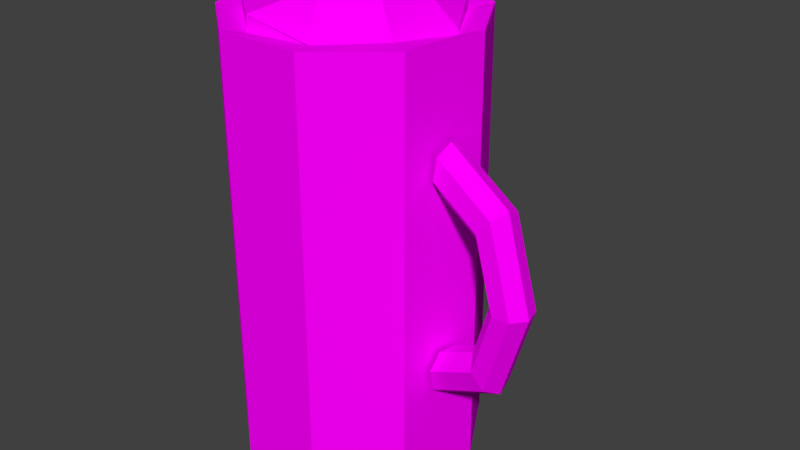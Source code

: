 # Source: beer.blend  (saved by Blender 2.77.0; exported with 4.5.12 LTS)
import bpy
from mathutils import Matrix  # noqa: F401  (used for matrix-valued properties, if any)

bpy.ops.wm.read_factory_settings(use_empty=True)
scene = bpy.context.scene
scene.name = 'Scene'

# ---- collections
col_collection_1 = bpy.data.collections.new('Collection 1'); scene.collection.children.link(col_collection_1)

# ---- images (referenced by path relative to the original .blend; pixels are not part of the script)
import os
ASSET_DIR = os.environ.get("B2B_ASSET_DIR", "")  # directory of the original .blend (textures are referenced by path, not embedded)
HERE = os.path.dirname(os.path.abspath(__file__))  # packed textures are extracted next to this script under _unpacked/

def load_image(name, relpath, width, height, colorspace="sRGB"):
    """Load a texture the original file referenced (path relative to the .blend, or extracted next to this script)."""
    p = next((c for c in (os.path.join(HERE, relpath), os.path.join(ASSET_DIR, relpath)) if relpath and os.path.exists(c)), "")
    if p:
        img = bpy.data.images.load(p, check_existing=True)
        img.name = name
    else:  # same state as the original file: an image datablock whose file is absent (Cycles renders it pink)
        img = bpy.data.images.new(name, width, height)
        img.source = "FILE"
        img.filepath = "//" + (relpath or name)
    img.colorspace_settings.name = colorspace
    return img
img_colorpalette_jpg_001 = load_image('colorPalette.jpg.001', 'colorPalette.jpg', 1024, 1024, 'sRGB')

# ---- materials (node trees are filled in below, after node groups)
mat_material = bpy.data.materials.new('Material')
mat_material.alpha_threshold = 0.0
mat_material.roughness = 0.5
mat_material.line_color = (0.0, 0.0, 0.0, 1.0)

# ---- material node trees
mat_material.use_nodes = True; mat_material.node_tree.nodes.clear()
_N = mat_material.node_tree.nodes; _L = mat_material.node_tree.links
n0 = _N.new('ShaderNodeOutputMaterial'); n0.name = 'Material Output'; n0.location = (300, 300)
n1 = _N.new('ShaderNodeBsdfDiffuse'); n1.name = 'Diffuse BSDF'; n1.location = (10, 300)
n2 = _N.new('ShaderNodeTexCoord'); n2.name = 'Texture Coordinate'; n2.location = (-183, 230)
n3 = _N.new('ShaderNodeTexImage'); n3.name = 'Image Texture'; n3.location = (228, 132)
n3.width = 140
n3.image = img_colorpalette_jpg_001
_L.new(n1.outputs[0], n0.inputs[0])
_L.new(n2.outputs[2], n3.inputs[0])
_L.new(n3.outputs[0], n1.inputs[0])
n0.is_active_output = True

# ---- world
world_world = bpy.data.worlds.new('World'); scene.world = world_world
world_world.color = (0.05088, 0.05088, 0.05088)
world_world.use_sun_shadow = False
world_world.sun_shadow_jitter_overblur = 0.0
world_world.cycles.sampling_method = 'MANUAL'

# ---- meshes
me_cube = bpy.data.meshes.new('Cube')
me_cube.from_pydata([(1.75, -0.297, 1.785), (1.667, -0.4077, 1.785), (1.528, -0.4113, 1.785), (1.439, -0.3053, 1.785), (1.466, -0.1693, 1.785), (1.59, -0.1058, 1.785), (1.716, -0.1627, 1.785), (1.521, -0.251, 2.493), (1.455, -0.3651, 2.44), (1.355, -0.3766, 2.32), (1.297, -0.2768, 2.224), (1.324, -0.1408, 2.224), (1.416, -0.0711, 2.32), (1.504, -0.1201, 2.44), (0.9671, -0.14, 2.787), (0.9426, -0.2625, 2.711), (0.9365, -0.2927, 2.542), (0.9535, -0.208, 2.406), (0.9807, -0.07201, 2.406), (0.9977, 0.01276, 2.542), (0.9916, -0.01749, 2.711), (0.9671, -0.14, 0.7838), (0.9426, -0.2625, 0.8592), (0.9365, -0.2927, 1.029), (0.9535, -0.208, 1.164), (0.9807, -0.07201, 1.164), (0.9977, 0.01276, 1.029), (0.9916, -0.01749, 0.8592), (1.521, -0.251, 1.077), (1.455, -0.3651, 1.13), (1.355, -0.3766, 1.25), (1.297, -0.2768, 1.346), (1.324, -0.1408, 1.346), (1.416, -0.0711, 1.25), (1.504, -0.1201, 1.13), (0.0, 0.0, 0.03709), (0.0, 1.0, 0.03709), (0.0, 1.0, 3.079), (0.6428, 0.766, 0.03709), (0.6428, 0.766, 3.079), (0.9848, 0.1736, 0.03709), (0.9848, 0.1736, 3.245), (0.866, -0.5, 0.03709), (0.866, -0.5, 3.079), (0.342, -0.9397, 0.03709), (0.342, -0.9397, 3.245), (-0.342, -0.9397, 0.03709), (-0.342, -0.9397, 3.079), (-0.866, -0.5, 0.03709), (-0.866, -0.5, 3.245), (-0.9848, 0.1736, 0.03709), (-0.9848, 0.1736, 3.079), (-0.6428, 0.766, 0.03709), (-0.6428, 0.766, 3.245), (1.236e-08, 0.8052, 3.437), (0.0, 1.0, 0.2989), (0.5175, 0.6168, 3.433), (0.7929, 0.1398, 3.419), (0.6973, -0.4026, 3.475), (0.2754, -0.7566, 3.46), (-0.2754, -0.7566, 3.437), (-0.6973, -0.4026, 3.45), (-0.7929, 0.1398, 3.429), (-0.5175, 0.6168, 3.453), (0.6428, 0.766, 3.476), (0.0, 1.0, 3.476), (0.9848, 0.1736, 3.476), (0.866, -0.5, 3.476), (0.342, -0.9397, 3.476), (-0.342, -0.9397, 3.476), (-0.866, -0.5, 3.476), (-0.9848, 0.1736, 3.476), (-0.6428, 0.766, 3.476), (2.779e-08, 0.5619, 3.515), (0.0, 0.0, 3.105), (0.3612, 0.4305, 3.764), (0.5534, 0.09758, 3.685), (0.4866, -0.281, 3.691), (0.1922, -0.528, 3.781), (-0.1922, -0.528, 3.674), (-0.4866, -0.281, 3.593), (-0.5534, 0.09758, 3.791), (-0.3612, 0.4305, 3.688), (0.6428, 0.766, 0.2989), (0.9848, 0.1736, 0.2989), (0.866, -0.5, 0.2989), (0.342, -0.9397, 0.2989), (-0.342, -0.9397, 0.2989), (-0.866, -0.5, 0.2989), (-0.9848, 0.1736, 0.2989), (-0.6428, 0.766, 0.2989), (0.5175, 0.6168, 3.559), (1.236e-08, 0.8052, 3.453), (0.7929, 0.1398, 3.455), (0.6973, -0.4026, 3.437), (0.2754, -0.7566, 3.456), (-0.2754, -0.7566, 3.556), (-0.6973, -0.4026, 3.588), (-0.7929, 0.1398, 3.558), (-0.5175, 0.6168, 3.606), (0.141, 0.168, 3.333), (6.038e-08, 0.2194, 3.42), (0.216, 0.03809, 3.436), (0.19, -0.1097, 3.663), (0.07503, -0.2061, 3.61), (-0.07503, -0.2061, 3.733), (-0.19, -0.1097, 3.627), (-0.216, 0.03809, 3.262), (-0.141, 0.168, 3.473)], [], [(0, 7, 8, 1), (1, 8, 9, 2), (2, 9, 10, 3), (3, 10, 11, 4), (4, 11, 12, 5), (5, 12, 13, 6), (0, 6, 13, 7), (7, 14, 15, 8), (8, 15, 16, 9), (9, 16, 17, 10), (10, 17, 18, 11), (11, 18, 19, 12), (12, 19, 20, 13), (13, 20, 14, 7), (21, 28, 29, 22), (22, 29, 30, 23), (23, 30, 31, 24), (24, 31, 32, 25), (25, 32, 33, 26), (26, 33, 34, 27), (27, 34, 28, 21), (28, 0, 1, 29), (29, 1, 2, 30), (30, 2, 3, 31), (31, 3, 4, 32), (32, 4, 5, 33), (33, 5, 6, 34), (34, 6, 0, 28), (35, 36, 38), (37, 53, 72, 65), (55, 37, 39, 83), (35, 38, 40), (43, 41, 66, 67), (83, 39, 41, 84), (35, 40, 42), (47, 45, 68, 69), (84, 41, 43, 85), (35, 42, 44), (51, 49, 70, 71), (85, 43, 45, 86), (35, 44, 46), (39, 37, 65, 64), (86, 45, 47, 87), (35, 46, 48), (41, 39, 64, 66), (87, 47, 49, 88), (35, 48, 50), (45, 43, 67, 68), (88, 49, 51, 89), (35, 50, 52), (49, 47, 69, 70), (89, 51, 53, 90), (35, 52, 36), (53, 51, 71, 72), (90, 53, 37, 55), (54, 63, 99, 92), (57, 56, 91, 93), (60, 59, 95, 96), (63, 62, 98, 99), (56, 54, 92, 91), (59, 58, 94, 95), (62, 61, 97, 98), (58, 57, 93, 94), (61, 60, 96, 97), (54, 56, 64, 65), (56, 57, 66, 64), (57, 58, 67, 66), (58, 59, 68, 67), (59, 60, 69, 68), (60, 61, 70, 69), (61, 62, 71, 70), (62, 63, 72, 71), (63, 54, 65, 72), (74, 100, 101), (74, 102, 100), (74, 103, 102), (74, 104, 103), (74, 105, 104), (74, 106, 105), (74, 107, 106), (74, 108, 107), (74, 101, 108), (52, 90, 55, 36), (50, 89, 90, 52), (48, 88, 89, 50), (46, 87, 88, 48), (44, 86, 87, 46), (42, 85, 86, 44), (40, 84, 85, 42), (38, 83, 84, 40), (36, 55, 83, 38), (73, 75, 91, 92), (75, 76, 93, 91), (76, 77, 94, 93), (77, 78, 95, 94), (78, 79, 96, 95), (79, 80, 97, 96), (80, 81, 98, 97), (81, 82, 99, 98), (82, 73, 92, 99), (101, 100, 75, 73), (100, 102, 76, 75), (102, 103, 77, 76), (103, 104, 78, 77), (104, 105, 79, 78), (105, 106, 80, 79), (106, 107, 81, 80), (107, 108, 82, 81), (108, 101, 73, 82)])
_uv = me_cube.uv_layers.new(name='UVMap')
_uv.uv.foreach_set('vector', [0.01149, 0.02305, 0.01127, 0.02432, 0.01118, 0.02422, 0.01138, 0.02305, 0.01138, 0.02305, 0.01118, 0.02422, 0.01108, 0.02401, 0.01124, 0.02305, 0.005813, 0.02659, 0.005741, 0.02754, 0.005628, 0.02737, 0.005687, 0.02659, 0.005687, 0.02659, 0.005628, 0.02737, 0.005497, 0.02737, 0.005556, 0.02659, 0.005572, 0.02919, 0.005448, 0.02841, 0.005563, 0.02824, 0.005715, 0.02919, 0.005715, 0.02919, 0.005563, 0.02824, 0.005627, 0.02803, 0.005813, 0.02919, 0.01067, 0.02346, 0.01053, 0.02346, 0.01045, 0.02228, 0.01058, 0.02218, 0.005914, 0.02088, 0.005914, 0.02187, 0.005786, 0.02188, 0.005786, 0.02096, 0.01118, 0.02422, 0.01068, 0.02471, 0.01067, 0.02441, 0.01108, 0.02401, 0.01108, 0.02401, 0.01067, 0.02441, 0.01071, 0.02416, 0.01104, 0.02384, 0.01149, 0.02076, 0.01149, 0.0214, 0.01135, 0.0214, 0.01135, 0.02076, 0.005448, 0.02841, 0.005147, 0.02809, 0.005196, 0.02784, 0.005563, 0.02824, 0.005563, 0.02824, 0.005196, 0.02784, 0.005178, 0.02754, 0.005627, 0.02803, 0.006043, 0.02096, 0.006043, 0.02188, 0.005914, 0.02187, 0.005914, 0.02088, 0.005657, 0.02187, 0.005657, 0.02089, 0.005786, 0.02097, 0.005786, 0.02188, 0.01068, 0.0214, 0.01118, 0.02188, 0.01108, 0.0221, 0.01067, 0.0217, 0.01067, 0.0217, 0.01108, 0.0221, 0.01104, 0.02227, 0.01071, 0.02195, 0.01135, 0.02077, 0.01135, 0.0214, 0.01121, 0.0214, 0.01121, 0.02077, 0.005147, 0.0303, 0.005448, 0.02998, 0.005563, 0.03015, 0.005196, 0.03055, 0.005196, 0.03055, 0.005563, 0.03015, 0.005627, 0.03036, 0.005178, 0.03085, 0.005528, 0.02188, 0.005528, 0.02097, 0.005657, 0.02089, 0.005657, 0.02187, 0.01127, 0.02179, 0.01149, 0.02305, 0.01138, 0.02305, 0.01118, 0.02188, 0.01118, 0.02188, 0.01138, 0.02305, 0.01124, 0.02305, 0.01108, 0.0221, 0.005741, 0.02563, 0.005813, 0.02659, 0.005687, 0.02659, 0.005628, 0.0258, 0.005628, 0.0258, 0.005687, 0.02659, 0.005556, 0.02659, 0.005497, 0.0258, 0.005448, 0.02998, 0.005572, 0.02919, 0.005715, 0.02919, 0.005563, 0.03015, 0.005563, 0.03015, 0.005715, 0.02919, 0.005813, 0.02919, 0.005627, 0.03036, 0.01045, 0.02461, 0.01053, 0.02346, 0.01067, 0.02346, 0.01058, 0.02471, 0.009352, 0.02294, 0.008384, 0.02355, 0.008384, 0.02233, 0.01023, 0.03014, 0.01094, 0.03014, 0.01094, 0.03085, 0.01023, 0.03085, 0.5609, 0.4576, 0.5609, 0.4625, 0.5604, 0.4625, 0.5604, 0.4576, 0.009352, 0.02294, 0.008384, 0.02233, 0.008837, 0.02139, 0.009708, 0.0254, 0.009048, 0.02542, 0.009048, 0.02471, 0.009708, 0.0247, 0.559, 0.4627, 0.559, 0.4578, 0.5597, 0.4578, 0.5597, 0.4628, 0.009352, 0.02294, 0.008837, 0.02139, 0.009531, 0.02118, 0.007073, 0.03014, 0.007763, 0.03014, 0.007763, 0.03085, 0.007073, 0.03085, 0.5597, 0.4628, 0.5597, 0.4578, 0.5604, 0.4578, 0.5604, 0.4627, 0.009352, 0.02294, 0.009531, 0.02118, 0.01014, 0.02179, 0.007073, 0.02542, 0.006369, 0.02542, 0.006369, 0.02471, 0.007073, 0.02471, 0.559, 0.4576, 0.559, 0.4625, 0.5584, 0.4625, 0.5584, 0.4576, 0.009352, 0.02294, 0.01014, 0.02179, 0.01038, 0.02294, 0.009708, 0.03014, 0.01023, 0.03014, 0.01023, 0.03085, 0.009708, 0.03085, 0.5584, 0.4576, 0.5584, 0.4625, 0.5577, 0.4625, 0.5577, 0.4576, 0.009352, 0.02294, 0.01038, 0.02294, 0.01014, 0.02409, 0.009048, 0.02542, 0.008384, 0.02541, 0.008384, 0.0247, 0.009048, 0.02471, 0.5565, 0.4628, 0.5565, 0.4578, 0.557, 0.4578, 0.557, 0.4628, 0.009352, 0.02294, 0.01014, 0.02409, 0.009531, 0.0247, 0.007763, 0.03014, 0.008384, 0.03014, 0.008384, 0.03085, 0.007763, 0.03085, 0.557, 0.4628, 0.557, 0.4578, 0.5577, 0.4578, 0.5577, 0.4628, 0.009352, 0.02294, 0.009531, 0.0247, 0.008837, 0.02448, 0.006369, 0.02542, 0.005813, 0.02542, 0.005813, 0.02471, 0.006369, 0.02471, 0.5621, 0.4576, 0.5621, 0.4625, 0.5616, 0.4625, 0.5616, 0.4576, 0.009352, 0.02294, 0.008837, 0.02448, 0.008384, 0.02355, 0.01094, 0.03014, 0.01149, 0.03014, 0.01149, 0.03085, 0.01094, 0.03085, 0.5616, 0.4576, 0.5616, 0.4625, 0.5609, 0.4625, 0.5609, 0.4576, 0.006215, 0.0209, 0.006215, 0.02188, 0.006043, 0.02188, 0.006043, 0.0209, 0.01067, 0.02125, 0.01067, 0.02218, 0.0105, 0.02218, 0.0105, 0.02125, 0.006386, 0.02003, 0.006386, 0.02094, 0.006215, 0.02094, 0.006215, 0.02003, 0.005483, 0.02505, 0.005497, 0.0258, 0.005326, 0.0258, 0.005312, 0.02505, 0.006215, 0.02007, 0.006215, 0.0209, 0.006043, 0.0209, 0.006043, 0.02007, 0.006386, 0.02094, 0.006386, 0.02188, 0.006215, 0.02188, 0.006215, 0.02094, 0.005497, 0.0258, 0.005497, 0.02678, 0.005326, 0.02678, 0.005326, 0.0258, 0.01067, 0.02033, 0.01067, 0.02125, 0.0105, 0.02125, 0.0105, 0.02033, 0.005497, 0.02678, 0.005483, 0.02754, 0.005312, 0.02754, 0.005326, 0.02678, 0.007498, 0.02153, 0.006939, 0.0217, 0.006839, 0.0214, 0.007533, 0.02119, 0.006939, 0.0217, 0.006575, 0.02246, 0.006386, 0.02234, 0.006839, 0.0214, 0.006575, 0.02246, 0.006575, 0.02344, 0.006386, 0.02356, 0.006386, 0.02234, 0.006575, 0.02344, 0.006939, 0.02419, 0.006839, 0.0245, 0.006386, 0.02356, 0.006939, 0.02419, 0.007498, 0.02437, 0.007533, 0.02471, 0.006839, 0.0245, 0.007498, 0.02437, 0.007989, 0.02387, 0.008143, 0.0241, 0.007533, 0.02471, 0.007989, 0.02387, 0.008183, 0.02295, 0.008384, 0.02295, 0.008143, 0.0241, 0.008183, 0.02295, 0.007989, 0.02203, 0.008143, 0.0218, 0.008384, 0.02295, 0.007989, 0.02203, 0.007498, 0.02153, 0.007533, 0.02119, 0.008143, 0.0218, 0.01308, 0.9853, 0.0133, 0.9853, 0.01325, 0.9855, 0.01308, 0.9853, 0.01325, 0.985, 0.0133, 0.9853, 0.01308, 0.9853, 0.01312, 0.9849, 0.01325, 0.985, 0.01308, 0.9853, 0.01296, 0.9849, 0.01312, 0.9849, 0.01308, 0.9853, 0.01287, 0.9852, 0.01296, 0.9849, 0.01308, 0.9853, 0.01287, 0.9854, 0.01287, 0.9852, 0.01308, 0.9853, 0.01296, 0.9856, 0.01287, 0.9854, 0.01308, 0.9853, 0.01312, 0.9857, 0.01296, 0.9856, 0.01308, 0.9853, 0.01325, 0.9855, 0.01312, 0.9857, 0.01094, 0.02471, 0.01094, 0.02518, 0.01023, 0.02518, 0.01023, 0.02471, 0.01149, 0.02471, 0.01149, 0.02518, 0.01094, 0.02518, 0.01094, 0.02471, 0.006369, 0.03085, 0.006369, 0.03038, 0.007073, 0.03038, 0.007073, 0.03085, 0.005813, 0.03085, 0.005813, 0.03038, 0.006369, 0.03038, 0.006369, 0.03085, 0.007763, 0.02471, 0.007763, 0.02518, 0.007073, 0.02518, 0.007073, 0.02471, 0.008384, 0.02471, 0.008384, 0.02518, 0.007763, 0.02518, 0.007763, 0.02471, 0.009048, 0.03085, 0.009048, 0.03038, 0.009708, 0.03037, 0.009708, 0.03083, 0.008384, 0.03083, 0.008384, 0.03037, 0.009048, 0.03038, 0.009048, 0.03085, 0.01023, 0.02471, 0.01023, 0.02518, 0.009708, 0.02518, 0.009708, 0.02471, 0.01352, 0.9859, 0.01366, 0.9853, 0.01391, 0.9853, 0.01371, 0.9862, 0.01366, 0.9853, 0.01352, 0.9846, 0.01371, 0.9844, 0.01391, 0.9853, 0.01352, 0.9846, 0.01318, 0.9843, 0.01322, 0.9839, 0.01371, 0.9844, 0.01318, 0.9843, 0.01279, 0.9844, 0.01266, 0.984, 0.01322, 0.9839, 0.01279, 0.9844, 0.01253, 0.9849, 0.0123, 0.9848, 0.01266, 0.984, 0.01253, 0.9849, 0.01253, 0.9856, 0.0123, 0.9858, 0.0123, 0.9848, 0.01253, 0.9856, 0.01279, 0.9862, 0.01266, 0.9865, 0.0123, 0.9858, 0.01279, 0.9862, 0.01318, 0.9863, 0.01322, 0.9867, 0.01266, 0.9865, 0.01318, 0.9863, 0.01352, 0.9859, 0.01371, 0.9862, 0.01322, 0.9867, 0.01325, 0.9855, 0.0133, 0.9853, 0.01366, 0.9853, 0.01352, 0.9859, 0.0133, 0.9853, 0.01325, 0.985, 0.01352, 0.9846, 0.01366, 0.9853, 0.01325, 0.985, 0.01312, 0.9849, 0.01318, 0.9843, 0.01352, 0.9846, 0.01312, 0.9849, 0.01296, 0.9849, 0.01279, 0.9844, 0.01318, 0.9843, 0.01296, 0.9849, 0.01287, 0.9852, 0.01253, 0.9849, 0.01279, 0.9844, 0.01287, 0.9852, 0.01287, 0.9854, 0.01253, 0.9856, 0.01253, 0.9849, 0.01287, 0.9854, 0.01296, 0.9856, 0.01279, 0.9862, 0.01253, 0.9856, 0.01296, 0.9856, 0.01312, 0.9857, 0.01318, 0.9863, 0.01279, 0.9862, 0.01312, 0.9857, 0.01325, 0.9855, 0.01352, 0.9859, 0.01318, 0.9863])
_ca = me_cube.color_attributes.new('Col', 'BYTE_COLOR', 'CORNER')
_ca.data.foreach_set('color', [1.0, 1.0, 1.0, 1.0, 1.0, 1.0, 1.0, 1.0, 1.0, 1.0, 1.0, 1.0, 1.0, 1.0, 1.0, 1.0, 1.0, 1.0, 1.0, 1.0, 1.0, 1.0, 1.0, 1.0, 1.0, 1.0, 1.0, 1.0, 1.0, 1.0, 1.0, 1.0, 1.0, 1.0, 1.0, 1.0, 1.0, 1.0, 1.0, 1.0, 1.0, 1.0, 1.0, 1.0, 1.0, 1.0, 1.0, 1.0, 1.0, 1.0, 1.0, 1.0, 1.0, 1.0, 1.0, 1.0, 1.0, 1.0, 1.0, 1.0, 1.0, 1.0, 1.0, 1.0, 1.0, 1.0, 1.0, 1.0, 1.0, 1.0, 1.0, 1.0, 1.0, 1.0, 1.0, 1.0, 1.0, 1.0, 1.0, 1.0, 1.0, 1.0, 1.0, 1.0, 1.0, 1.0, 1.0, 1.0, 1.0, 1.0, 1.0, 1.0, 1.0, 1.0, 1.0, 1.0, 1.0, 1.0, 1.0, 1.0, 1.0, 1.0, 1.0, 1.0, 1.0, 1.0, 1.0, 1.0, 1.0, 1.0, 1.0, 1.0, 1.0, 1.0, 1.0, 1.0, 1.0, 1.0, 1.0, 1.0, 1.0, 1.0, 1.0, 1.0, 1.0, 1.0, 1.0, 1.0, 1.0, 1.0, 1.0, 1.0, 1.0, 1.0, 1.0, 1.0, 1.0, 1.0, 1.0, 1.0, 1.0, 1.0, 1.0, 1.0, 1.0, 1.0, 1.0, 1.0, 1.0, 1.0, 1.0, 1.0, 1.0, 1.0, 1.0, 1.0, 1.0, 1.0, 1.0, 1.0, 1.0, 1.0, 1.0, 1.0, 1.0, 1.0, 1.0, 1.0, 1.0, 1.0, 1.0, 1.0, 1.0, 1.0, 1.0, 1.0, 1.0, 1.0, 1.0, 1.0, 1.0, 1.0, 1.0, 1.0, 1.0, 1.0, 1.0, 1.0, 1.0, 1.0, 1.0, 1.0, 1.0, 1.0, 1.0, 1.0, 1.0, 1.0, 1.0, 1.0, 1.0, 1.0, 1.0, 1.0, 1.0, 1.0, 1.0, 1.0, 1.0, 1.0, 1.0, 1.0, 1.0, 1.0, 1.0, 1.0, 1.0, 1.0, 1.0, 1.0, 1.0, 1.0, 1.0, 1.0, 1.0, 1.0, 1.0, 1.0, 1.0, 1.0, 1.0, 1.0, 1.0, 1.0, 1.0, 1.0, 1.0, 1.0, 1.0, 1.0, 1.0, 1.0, 1.0, 1.0, 1.0, 1.0, 1.0, 1.0, 1.0, 1.0, 1.0, 1.0, 1.0, 1.0, 1.0, 1.0, 1.0, 1.0, 1.0, 1.0, 1.0, 1.0, 1.0, 1.0, 1.0, 1.0, 1.0, 1.0, 1.0, 1.0, 1.0, 1.0, 1.0, 1.0, 1.0, 1.0, 1.0, 1.0, 1.0, 1.0, 1.0, 1.0, 1.0, 1.0, 1.0, 1.0, 1.0, 1.0, 1.0, 1.0, 1.0, 1.0, 1.0, 1.0, 1.0, 1.0, 1.0, 1.0, 1.0, 1.0, 1.0, 1.0, 1.0, 1.0, 1.0, 1.0, 1.0, 1.0, 1.0, 1.0, 1.0, 1.0, 1.0, 1.0, 1.0, 1.0, 1.0, 1.0, 1.0, 1.0, 1.0, 1.0, 1.0, 1.0, 1.0, 1.0, 1.0, 1.0, 1.0, 1.0, 1.0, 1.0, 1.0, 1.0, 1.0, 1.0, 1.0, 1.0, 1.0, 1.0, 1.0, 1.0, 1.0, 1.0, 1.0, 1.0, 1.0, 1.0, 1.0, 1.0, 1.0, 1.0, 1.0, 1.0, 1.0, 1.0, 1.0, 1.0, 1.0, 1.0, 1.0, 1.0, 1.0, 1.0, 1.0, 1.0, 1.0, 1.0, 1.0, 1.0, 1.0, 1.0, 1.0, 1.0, 1.0, 1.0, 1.0, 1.0, 1.0, 1.0, 1.0, 1.0, 1.0, 1.0, 1.0, 1.0, 1.0, 1.0, 1.0, 1.0, 1.0, 1.0, 1.0, 1.0, 1.0, 1.0, 1.0, 1.0, 1.0, 1.0, 1.0, 1.0, 1.0, 1.0, 1.0, 1.0, 1.0, 1.0, 1.0, 1.0, 1.0, 1.0, 1.0, 1.0, 1.0, 1.0, 1.0, 1.0, 1.0, 1.0, 1.0, 1.0, 1.0, 1.0, 1.0, 1.0, 1.0, 1.0, 1.0, 1.0, 1.0, 1.0, 1.0, 1.0, 1.0, 1.0, 1.0, 1.0, 1.0, 1.0, 1.0, 1.0, 1.0, 1.0, 1.0, 1.0, 1.0, 1.0, 1.0, 1.0, 1.0, 1.0, 1.0, 1.0, 1.0, 1.0, 1.0, 1.0, 1.0, 1.0, 1.0, 1.0, 1.0, 1.0, 1.0, 1.0, 1.0, 1.0, 1.0, 1.0, 1.0, 1.0, 1.0, 1.0, 1.0, 1.0, 1.0, 1.0, 1.0, 1.0, 1.0, 1.0, 1.0, 1.0, 1.0, 1.0, 1.0, 1.0, 1.0, 1.0, 1.0, 1.0, 1.0, 1.0, 1.0, 1.0, 1.0, 1.0, 1.0, 1.0, 1.0, 1.0, 1.0, 1.0, 1.0, 1.0, 1.0, 1.0, 1.0, 1.0, 1.0, 1.0, 1.0, 1.0, 1.0, 1.0, 1.0, 1.0, 1.0, 1.0, 1.0, 1.0, 1.0, 1.0, 1.0, 1.0, 1.0, 1.0, 1.0, 1.0, 1.0, 1.0, 1.0, 1.0, 1.0, 1.0, 1.0, 1.0, 1.0, 1.0, 1.0, 1.0, 1.0, 1.0, 1.0, 1.0, 1.0, 1.0, 1.0, 1.0, 1.0, 1.0, 1.0, 1.0, 1.0, 1.0, 1.0, 1.0, 1.0, 1.0, 1.0, 1.0, 1.0, 1.0, 1.0, 1.0, 1.0, 1.0, 1.0, 1.0, 1.0, 1.0, 1.0, 1.0, 1.0, 1.0, 1.0, 1.0, 1.0, 1.0, 1.0, 1.0, 1.0, 1.0, 1.0, 1.0, 1.0, 1.0, 1.0, 1.0, 1.0, 1.0, 1.0, 1.0, 1.0, 1.0, 1.0, 1.0, 1.0, 1.0, 1.0, 1.0, 1.0, 1.0, 1.0, 1.0, 1.0, 1.0, 1.0, 1.0, 1.0, 1.0, 1.0, 1.0, 1.0, 1.0, 1.0, 1.0, 1.0, 1.0, 1.0, 1.0, 1.0, 1.0, 1.0, 1.0, 1.0, 1.0, 1.0, 1.0, 1.0, 1.0, 1.0, 1.0, 1.0, 1.0, 1.0, 1.0, 1.0, 1.0, 1.0, 1.0, 1.0, 1.0, 1.0, 1.0, 1.0, 1.0, 1.0, 1.0, 1.0, 1.0, 1.0, 1.0, 1.0, 1.0, 1.0, 1.0, 1.0, 1.0, 1.0, 1.0, 1.0, 1.0, 1.0, 1.0, 1.0, 1.0, 1.0, 1.0, 1.0, 1.0, 1.0, 1.0, 1.0, 1.0, 1.0, 1.0, 1.0, 1.0, 1.0, 1.0, 1.0, 1.0, 1.0, 1.0, 1.0, 1.0, 1.0, 1.0, 1.0, 1.0, 1.0, 1.0, 1.0, 1.0, 1.0, 1.0, 1.0, 1.0, 1.0, 1.0, 1.0, 1.0, 1.0, 1.0, 1.0, 1.0, 1.0, 1.0, 1.0, 1.0, 1.0, 1.0, 1.0, 1.0, 1.0, 1.0, 1.0, 1.0, 1.0, 1.0, 1.0, 1.0, 1.0, 1.0, 1.0, 1.0, 1.0, 1.0, 1.0, 1.0, 1.0, 1.0, 1.0, 1.0, 1.0, 1.0, 1.0, 1.0, 1.0, 1.0, 1.0, 1.0, 1.0, 1.0, 1.0, 1.0, 1.0, 1.0, 1.0, 1.0, 1.0, 1.0, 1.0, 1.0, 1.0, 1.0, 1.0, 1.0, 1.0, 1.0, 1.0, 1.0, 1.0, 1.0, 1.0, 1.0, 1.0, 1.0, 1.0, 1.0, 1.0, 1.0, 1.0, 1.0, 1.0, 1.0, 1.0, 1.0, 1.0, 1.0, 1.0, 1.0, 1.0, 1.0, 1.0, 1.0, 1.0, 1.0, 1.0, 1.0, 1.0, 1.0, 1.0, 1.0, 1.0, 1.0, 1.0, 1.0, 1.0, 1.0, 1.0, 1.0, 1.0, 1.0, 1.0, 1.0, 1.0, 1.0, 1.0, 1.0, 1.0, 1.0, 1.0, 1.0, 1.0, 1.0, 1.0, 1.0, 1.0, 1.0, 1.0, 1.0, 1.0, 1.0, 1.0, 1.0, 1.0, 1.0, 1.0, 1.0, 1.0, 1.0, 1.0, 1.0, 1.0, 1.0, 1.0, 1.0, 1.0, 1.0, 1.0, 1.0, 1.0, 1.0, 1.0, 1.0, 1.0, 1.0, 1.0, 1.0, 1.0, 1.0, 1.0, 1.0, 1.0, 1.0, 1.0, 1.0, 1.0, 1.0, 1.0, 1.0, 1.0, 1.0, 1.0, 1.0, 1.0, 1.0, 1.0, 1.0, 1.0, 1.0, 1.0, 1.0, 1.0, 1.0, 1.0, 1.0, 1.0, 1.0, 1.0, 1.0, 1.0, 1.0, 1.0, 1.0, 1.0, 1.0, 1.0, 1.0, 1.0, 1.0, 1.0, 1.0, 1.0, 1.0, 1.0, 1.0, 1.0, 1.0, 1.0, 1.0, 1.0, 1.0, 1.0, 1.0, 1.0, 1.0, 1.0, 1.0, 1.0, 1.0, 1.0, 1.0, 1.0, 1.0, 1.0, 1.0, 1.0, 1.0, 1.0, 1.0, 1.0, 1.0, 1.0, 1.0, 1.0, 1.0, 1.0, 1.0, 1.0, 1.0, 1.0, 1.0, 1.0, 1.0, 1.0, 1.0, 1.0, 1.0, 1.0, 1.0, 1.0, 1.0, 1.0, 1.0, 1.0, 1.0, 1.0, 1.0, 1.0, 1.0, 1.0, 1.0, 1.0, 1.0, 1.0, 1.0, 1.0, 1.0, 1.0, 1.0, 1.0, 1.0, 1.0, 1.0, 1.0, 1.0, 1.0, 1.0, 1.0, 1.0, 1.0, 1.0, 1.0, 1.0, 1.0, 1.0, 1.0, 1.0, 1.0, 1.0, 1.0, 1.0, 1.0, 1.0, 1.0, 1.0, 1.0, 1.0, 1.0, 1.0, 1.0, 1.0, 1.0, 1.0, 1.0, 1.0, 1.0, 1.0, 1.0, 1.0, 1.0, 1.0, 1.0, 1.0, 1.0, 1.0, 1.0, 1.0, 1.0, 1.0, 1.0, 1.0, 1.0, 1.0, 1.0, 1.0, 1.0, 1.0, 1.0, 1.0, 1.0, 1.0, 1.0, 1.0, 1.0, 1.0, 1.0, 1.0, 1.0, 1.0, 1.0, 1.0, 1.0, 1.0, 1.0, 1.0, 1.0, 1.0, 1.0, 1.0, 1.0, 1.0, 1.0, 1.0, 1.0, 1.0, 1.0, 1.0, 1.0, 1.0, 1.0, 1.0, 1.0, 1.0, 1.0, 1.0, 1.0, 1.0, 1.0, 1.0, 1.0, 1.0, 1.0, 1.0, 1.0, 1.0, 1.0, 1.0, 1.0, 1.0, 1.0, 1.0, 1.0, 1.0, 1.0, 1.0, 1.0, 1.0, 1.0, 1.0, 1.0, 1.0, 1.0, 1.0, 1.0, 1.0, 1.0, 1.0, 1.0, 1.0, 1.0, 1.0, 1.0, 1.0, 1.0, 1.0, 1.0, 1.0, 1.0, 1.0, 1.0, 1.0, 1.0, 1.0, 1.0, 1.0, 1.0, 1.0, 1.0, 1.0, 1.0, 1.0, 1.0, 1.0, 1.0, 1.0, 1.0, 1.0, 1.0, 1.0, 1.0, 1.0, 1.0, 1.0, 1.0, 1.0, 1.0, 1.0, 1.0, 1.0, 1.0, 1.0, 1.0, 1.0, 1.0, 1.0, 1.0, 1.0, 1.0, 1.0, 1.0, 1.0, 1.0, 1.0, 1.0, 1.0, 1.0, 1.0, 1.0, 1.0, 1.0, 1.0, 1.0, 1.0, 1.0, 1.0, 1.0, 1.0, 1.0, 1.0, 1.0, 1.0, 1.0, 1.0, 1.0, 1.0, 1.0, 1.0, 1.0, 1.0, 1.0, 1.0, 1.0, 1.0, 1.0, 1.0, 1.0, 1.0, 1.0, 1.0, 1.0, 1.0, 1.0, 1.0, 1.0, 1.0, 1.0, 1.0, 1.0, 1.0, 1.0, 1.0, 1.0, 1.0, 1.0, 1.0, 1.0, 1.0, 1.0, 1.0, 1.0, 1.0, 1.0, 1.0, 1.0, 1.0, 1.0, 1.0, 1.0, 1.0, 1.0, 1.0, 1.0, 1.0, 1.0, 1.0, 1.0, 1.0, 1.0, 1.0, 1.0, 1.0, 1.0, 1.0, 1.0, 1.0, 1.0, 1.0, 1.0, 1.0, 1.0, 1.0, 1.0, 1.0, 1.0, 1.0, 1.0, 1.0, 1.0, 1.0, 1.0, 1.0, 1.0, 1.0, 1.0, 1.0, 1.0, 1.0, 1.0, 1.0, 1.0, 1.0, 1.0, 1.0, 1.0, 1.0, 1.0, 1.0, 1.0, 1.0, 1.0, 1.0, 1.0, 1.0, 1.0, 1.0, 1.0, 1.0, 1.0, 1.0, 1.0, 1.0, 1.0, 1.0, 1.0, 1.0, 1.0, 1.0, 1.0, 1.0, 1.0, 1.0, 1.0, 1.0, 1.0, 1.0, 1.0, 1.0, 1.0, 1.0, 1.0, 1.0, 1.0, 1.0, 1.0, 1.0, 1.0, 1.0, 1.0, 1.0, 1.0, 1.0, 1.0, 1.0, 1.0, 1.0, 1.0, 1.0, 1.0, 1.0, 1.0, 1.0, 1.0, 1.0, 1.0, 1.0, 1.0, 1.0, 1.0, 1.0, 1.0, 1.0, 1.0, 1.0, 1.0, 1.0, 1.0, 1.0, 1.0, 1.0, 1.0, 1.0, 1.0, 1.0, 1.0, 1.0, 1.0, 1.0, 1.0, 1.0, 1.0, 1.0, 1.0, 1.0, 1.0, 1.0, 1.0, 1.0, 1.0, 1.0, 1.0, 1.0, 1.0, 1.0, 1.0, 1.0, 1.0, 1.0, 1.0, 1.0, 1.0, 1.0, 1.0, 1.0, 1.0, 1.0, 1.0, 1.0, 1.0, 1.0, 1.0, 1.0, 1.0, 1.0, 1.0, 1.0, 1.0, 1.0, 1.0, 1.0, 1.0, 1.0, 1.0, 1.0, 1.0, 1.0, 1.0, 1.0, 1.0, 1.0, 1.0, 1.0, 1.0, 1.0, 1.0, 1.0, 1.0, 1.0, 1.0, 1.0, 1.0, 1.0, 1.0, 1.0, 1.0, 1.0, 1.0, 1.0, 1.0, 1.0, 1.0, 1.0, 1.0, 1.0, 1.0, 1.0, 1.0, 1.0, 1.0, 1.0, 1.0, 1.0, 1.0, 1.0, 1.0, 1.0, 1.0, 1.0, 1.0, 1.0, 1.0, 1.0, 1.0, 1.0, 1.0, 1.0, 1.0, 1.0, 1.0, 1.0, 1.0, 1.0, 1.0, 1.0, 1.0, 1.0, 1.0, 1.0, 1.0, 1.0, 1.0, 1.0, 1.0, 1.0, 1.0, 1.0, 1.0, 1.0, 1.0, 1.0, 1.0, 1.0, 1.0, 1.0, 1.0, 1.0, 1.0, 1.0, 1.0, 1.0, 1.0, 1.0, 1.0, 1.0, 1.0, 1.0, 1.0, 1.0, 1.0, 1.0, 1.0, 1.0, 1.0, 1.0, 1.0, 1.0, 1.0, 1.0, 1.0, 1.0, 1.0, 1.0, 1.0, 1.0, 1.0, 1.0, 1.0, 1.0, 1.0, 1.0, 1.0, 1.0, 1.0, 1.0, 1.0, 1.0, 1.0, 1.0, 1.0, 1.0, 1.0, 1.0, 1.0, 1.0, 1.0, 1.0, 1.0, 1.0, 1.0, 1.0, 1.0, 1.0, 1.0, 1.0, 1.0, 1.0, 1.0, 1.0, 1.0, 1.0, 1.0, 1.0, 1.0, 1.0, 1.0, 1.0, 1.0, 1.0, 1.0, 1.0, 1.0, 1.0, 1.0, 1.0, 1.0, 1.0, 1.0, 1.0, 1.0, 1.0, 1.0, 1.0, 1.0, 1.0, 1.0, 1.0, 1.0, 1.0, 1.0, 1.0, 1.0, 1.0, 1.0, 1.0, 1.0, 1.0, 1.0, 1.0, 1.0, 1.0, 1.0, 1.0, 1.0, 1.0, 1.0, 1.0, 1.0, 1.0, 1.0, 1.0, 1.0, 1.0, 1.0, 1.0, 1.0, 1.0, 1.0, 1.0, 1.0, 1.0, 1.0, 1.0, 1.0, 1.0, 1.0, 1.0, 1.0, 1.0, 1.0, 1.0, 1.0, 1.0, 1.0, 1.0, 1.0, 1.0, 1.0, 1.0, 1.0, 1.0, 1.0, 1.0, 1.0, 1.0, 1.0, 1.0, 1.0, 1.0, 1.0, 1.0, 1.0, 1.0, 1.0, 1.0, 1.0, 1.0, 1.0, 1.0, 1.0, 1.0, 1.0, 1.0, 1.0, 1.0, 1.0, 1.0, 1.0, 1.0, 1.0, 1.0, 1.0, 1.0, 1.0, 1.0, 1.0, 1.0, 1.0, 1.0, 1.0, 1.0, 1.0, 1.0, 1.0, 1.0, 1.0, 1.0, 1.0, 1.0, 1.0, 1.0, 1.0, 1.0, 1.0, 1.0, 1.0, 1.0, 1.0, 1.0])
me_cube.materials.append(mat_material)
me_cube.use_remesh_preserve_volume = False
me_cube.use_remesh_preserve_attributes = False
me_cube.use_mirror_vertex_groups = False
me_cube.update()

# ---- objects
ob_beer = bpy.data.objects.new('beer', me_cube)

# ---- transforms, parenting, visibility, modifiers, constraints
ob_beer.location = (0.0, 0.0, 0.0)
ob_beer.lock_rotations_4d = False
ob_beer.empty_display_type = 'ARROWS'
ob_beer.lineart.crease_threshold = 0.0

# ---- collection membership
col_collection_1.objects.link(ob_beer)

# ---- scene / render settings (as saved in the file)
scene.frame_start = 1; scene.frame_end = 250; scene.frame_set(1)
scene.render.engine = 'CYCLES'
scene.render.resolution_percentage = 50
scene.render.dither_intensity = 0.0
scene.cycles.use_denoising = False
scene.cycles.samples = 128
scene.cycles.sampling_pattern = 'TABULATED_SOBOL'
scene.cycles.light_sampling_threshold = 0.0
scene.cycles.use_adaptive_sampling = False
scene.cycles.use_light_tree = False
scene.cycles.blur_glossy = 0.0
scene.cycles.sample_clamp_indirect = 0.0
scene.view_settings.view_transform = 'Standard'
bpy.context.view_layer.update()

# ---- added for rendering (the .blend has no active camera and no usable light): camera, sun
cam_auto = bpy.data.cameras.new('AutoCamera')
cam_auto.lens = 50.0
cam_auto.sensor_width = 36.0
cam_auto.clip_end = 1000.0
ob_auto_camera = bpy.data.objects.new('AutoCamera', cam_auto)
scene.collection.objects.link(ob_auto_camera)
ob_auto_camera.location = (5.03992, -5.55834, 5.63968)
ob_auto_camera.rotation_euler = (1.09748, -7.21219e-08, 0.694738)
scene.camera = ob_auto_camera
light_auto_sun = bpy.data.lights.new('AutoSun', 'SUN')
light_auto_sun.energy = 3.0
light_auto_sun.angle = 0.0523599
ob_auto_sun = bpy.data.objects.new('AutoSun', light_auto_sun)
scene.collection.objects.link(ob_auto_sun)
ob_auto_sun.rotation_euler = (0.872665, 0.174533, 0.523599)
bpy.context.view_layer.update()
